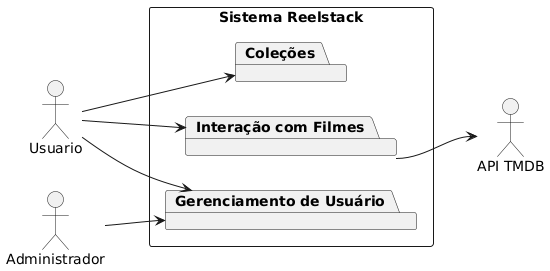

The diagram above was rendered by PlantUML. Its source (embedded in the PNG):
@startuml
left to right direction
actor Usuario
actor Administrador
actor "API TMDB" as TMDB

rectangle "Sistema Reelstack"{
  package "Gerenciamento de Usuário" {
  
  }
  package "Interação com Filmes" {
  
  }
  package "Coleções" {
  }
}
Usuario --> "Gerenciamento de Usuário"
Usuario --> "Interação com Filmes"
Usuario --> "Coleções"
"Interação com Filmes" --> TMDB
Administrador --> "Gerenciamento de Usuário"
@enduml